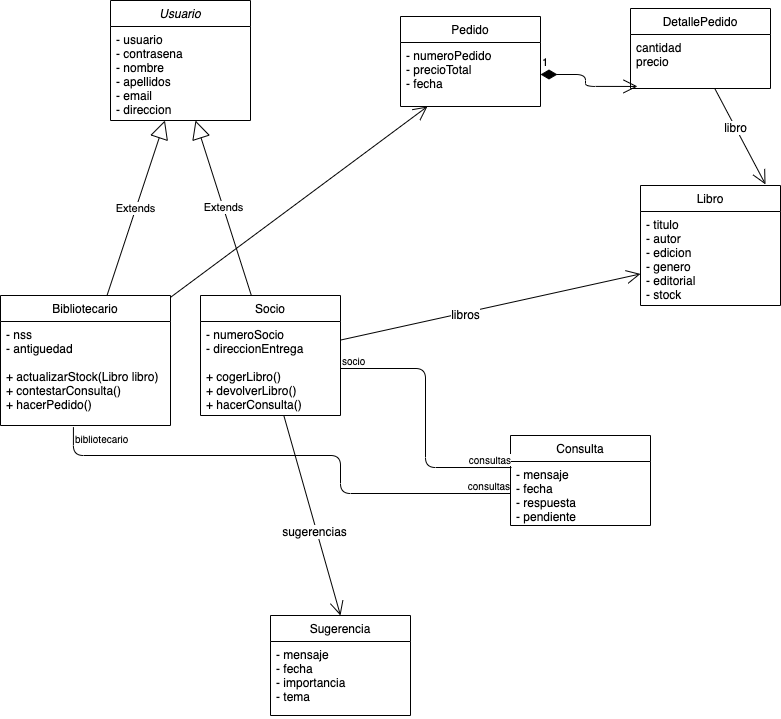

The diagram above was exported from draw.io. Its source (the exported page's mxGraphModel, read from the mxfile embedded in the PNG):
<mxGraphModel dx="1106" dy="914" grid="1" gridSize="10" guides="1" tooltips="1" connect="1" arrows="1" fold="1" page="1" pageScale="1" pageWidth="827" pageHeight="1169" math="0" shadow="0">
  <root>
    <mxCell id="0" />
    <mxCell id="1" parent="0" />
    <mxCell id="2P7WhF8dtCRwZlnIWkwm-1" value="Usuario" style="swimlane;fontStyle=2;childLayout=stackLayout;horizontal=1;startSize=26;fillColor=none;horizontalStack=0;resizeParent=1;resizeParentMax=0;resizeLast=0;collapsible=1;marginBottom=0;" parent="1" vertex="1">
      <mxGeometry x="130" y="85" width="140" height="120" as="geometry" />
    </mxCell>
    <mxCell id="2P7WhF8dtCRwZlnIWkwm-2" value="- usuario&#10;- contrasena&#10;- nombre&#10;- apellidos&#10;- email&#10;- direccion&#10;" style="text;strokeColor=none;fillColor=none;align=left;verticalAlign=top;spacingLeft=4;spacingRight=4;overflow=hidden;rotatable=0;points=[[0,0.5],[1,0.5]];portConstraint=eastwest;" parent="2P7WhF8dtCRwZlnIWkwm-1" vertex="1">
      <mxGeometry y="26" width="140" height="94" as="geometry" />
    </mxCell>
    <mxCell id="2P7WhF8dtCRwZlnIWkwm-5" value="Consulta" style="swimlane;fontStyle=0;childLayout=stackLayout;horizontal=1;startSize=26;fillColor=none;horizontalStack=0;resizeParent=1;resizeParentMax=0;resizeLast=0;collapsible=1;marginBottom=0;" parent="1" vertex="1">
      <mxGeometry x="530" y="520" width="140" height="90" as="geometry" />
    </mxCell>
    <mxCell id="2P7WhF8dtCRwZlnIWkwm-6" value="- mensaje&#10;- fecha&#10;- respuesta&#10;- pendiente" style="text;strokeColor=none;fillColor=none;align=left;verticalAlign=top;spacingLeft=4;spacingRight=4;overflow=hidden;rotatable=0;points=[[0,0.5],[1,0.5]];portConstraint=eastwest;" parent="2P7WhF8dtCRwZlnIWkwm-5" vertex="1">
      <mxGeometry y="26" width="140" height="64" as="geometry" />
    </mxCell>
    <mxCell id="2P7WhF8dtCRwZlnIWkwm-9" value="Bibliotecario" style="swimlane;fontStyle=0;childLayout=stackLayout;horizontal=1;startSize=26;fillColor=none;horizontalStack=0;resizeParent=1;resizeParentMax=0;resizeLast=0;collapsible=1;marginBottom=0;" parent="1" vertex="1">
      <mxGeometry x="20" y="380" width="170" height="130" as="geometry" />
    </mxCell>
    <mxCell id="2P7WhF8dtCRwZlnIWkwm-10" value="- nss&#10;- antiguedad&#10;&#10;+ actualizarStock(Libro libro)&#10;+ contestarConsulta()&#10;+ hacerPedido()" style="text;strokeColor=none;fillColor=none;align=left;verticalAlign=top;spacingLeft=4;spacingRight=4;overflow=hidden;rotatable=0;points=[[0,0.5],[1,0.5]];portConstraint=eastwest;" parent="2P7WhF8dtCRwZlnIWkwm-9" vertex="1">
      <mxGeometry y="26" width="170" height="104" as="geometry" />
    </mxCell>
    <mxCell id="2P7WhF8dtCRwZlnIWkwm-13" value="Libro" style="swimlane;fontStyle=0;childLayout=stackLayout;horizontal=1;startSize=26;fillColor=none;horizontalStack=0;resizeParent=1;resizeParentMax=0;resizeLast=0;collapsible=1;marginBottom=0;" parent="1" vertex="1">
      <mxGeometry x="660" y="270" width="140" height="120" as="geometry" />
    </mxCell>
    <mxCell id="2P7WhF8dtCRwZlnIWkwm-14" value="- titulo&#10;- autor&#10;- edicion&#10;- genero&#10;- editorial&#10;- stock" style="text;strokeColor=none;fillColor=none;align=left;verticalAlign=top;spacingLeft=4;spacingRight=4;overflow=hidden;rotatable=0;points=[[0,0.5],[1,0.5]];portConstraint=eastwest;" parent="2P7WhF8dtCRwZlnIWkwm-13" vertex="1">
      <mxGeometry y="26" width="140" height="94" as="geometry" />
    </mxCell>
    <mxCell id="2P7WhF8dtCRwZlnIWkwm-17" value="Sugerencia" style="swimlane;fontStyle=0;childLayout=stackLayout;horizontal=1;startSize=26;fillColor=none;horizontalStack=0;resizeParent=1;resizeParentMax=0;resizeLast=0;collapsible=1;marginBottom=0;" parent="1" vertex="1">
      <mxGeometry x="290" y="700" width="140" height="100" as="geometry" />
    </mxCell>
    <mxCell id="2P7WhF8dtCRwZlnIWkwm-19" value="- mensaje&#10;- fecha&#10;- importancia&#10;- tema" style="text;strokeColor=none;fillColor=none;align=left;verticalAlign=top;spacingLeft=4;spacingRight=4;overflow=hidden;rotatable=0;points=[[0,0.5],[1,0.5]];portConstraint=eastwest;" parent="2P7WhF8dtCRwZlnIWkwm-17" vertex="1">
      <mxGeometry y="26" width="140" height="74" as="geometry" />
    </mxCell>
    <mxCell id="2P7WhF8dtCRwZlnIWkwm-21" value="Socio" style="swimlane;fontStyle=0;childLayout=stackLayout;horizontal=1;startSize=26;fillColor=none;horizontalStack=0;resizeParent=1;resizeParentMax=0;resizeLast=0;collapsible=1;marginBottom=0;" parent="1" vertex="1">
      <mxGeometry x="220" y="380" width="140" height="120" as="geometry" />
    </mxCell>
    <mxCell id="2P7WhF8dtCRwZlnIWkwm-22" value="- numeroSocio&#10;- direccionEntrega&#10;&#10;+ cogerLibro()&#10;+ devolverLibro()&#10;+ hacerConsulta()" style="text;strokeColor=none;fillColor=none;align=left;verticalAlign=top;spacingLeft=4;spacingRight=4;overflow=hidden;rotatable=0;points=[[0,0.5],[1,0.5]];portConstraint=eastwest;" parent="2P7WhF8dtCRwZlnIWkwm-21" vertex="1">
      <mxGeometry y="26" width="140" height="94" as="geometry" />
    </mxCell>
    <mxCell id="2P7WhF8dtCRwZlnIWkwm-25" value="Extends" style="endArrow=block;endSize=16;endFill=0;html=1;" parent="1" source="2P7WhF8dtCRwZlnIWkwm-9" target="2P7WhF8dtCRwZlnIWkwm-2" edge="1">
      <mxGeometry width="160" relative="1" as="geometry">
        <mxPoint x="40" y="770" as="sourcePoint" />
        <mxPoint x="200" y="770" as="targetPoint" />
      </mxGeometry>
    </mxCell>
    <mxCell id="2P7WhF8dtCRwZlnIWkwm-26" value="Extends" style="endArrow=block;endSize=16;endFill=0;html=1;" parent="1" source="2P7WhF8dtCRwZlnIWkwm-21" target="2P7WhF8dtCRwZlnIWkwm-2" edge="1">
      <mxGeometry width="160" relative="1" as="geometry">
        <mxPoint x="40" y="770" as="sourcePoint" />
        <mxPoint x="200" y="770" as="targetPoint" />
      </mxGeometry>
    </mxCell>
    <object label="" id="2P7WhF8dtCRwZlnIWkwm-27">
      <mxCell style="endArrow=open;endFill=1;endSize=12;html=1;" parent="1" source="2P7WhF8dtCRwZlnIWkwm-21" target="2P7WhF8dtCRwZlnIWkwm-14" edge="1">
        <mxGeometry width="160" relative="1" as="geometry">
          <mxPoint x="40" y="820" as="sourcePoint" />
          <mxPoint x="200" y="820" as="targetPoint" />
        </mxGeometry>
      </mxCell>
    </object>
    <mxCell id="2P7WhF8dtCRwZlnIWkwm-30" value="libros" style="text;html=1;align=center;verticalAlign=middle;resizable=0;points=[];labelBackgroundColor=#ffffff;" parent="2P7WhF8dtCRwZlnIWkwm-27" vertex="1" connectable="0">
      <mxGeometry x="-0.1723" y="-1" relative="1" as="geometry">
        <mxPoint as="offset" />
      </mxGeometry>
    </mxCell>
    <mxCell id="2P7WhF8dtCRwZlnIWkwm-29" value="" style="endArrow=open;endFill=1;endSize=12;html=1;entryX=0.5;entryY=0;entryDx=0;entryDy=0;" parent="1" source="2P7WhF8dtCRwZlnIWkwm-22" target="2P7WhF8dtCRwZlnIWkwm-17" edge="1">
      <mxGeometry width="160" relative="1" as="geometry">
        <mxPoint x="40" y="820" as="sourcePoint" />
        <mxPoint x="200" y="820" as="targetPoint" />
      </mxGeometry>
    </mxCell>
    <mxCell id="2P7WhF8dtCRwZlnIWkwm-32" value="sugerencias" style="text;html=1;align=center;verticalAlign=middle;resizable=0;points=[];labelBackgroundColor=#ffffff;" parent="2P7WhF8dtCRwZlnIWkwm-29" vertex="1" connectable="0">
      <mxGeometry x="0.1439" y="-2" relative="1" as="geometry">
        <mxPoint as="offset" />
      </mxGeometry>
    </mxCell>
    <mxCell id="2P7WhF8dtCRwZlnIWkwm-35" value="" style="endArrow=none;html=1;edgeStyle=orthogonalEdgeStyle;entryX=0.007;entryY=0.094;entryDx=0;entryDy=0;entryPerimeter=0;" parent="1" source="2P7WhF8dtCRwZlnIWkwm-22" target="2P7WhF8dtCRwZlnIWkwm-6" edge="1">
      <mxGeometry relative="1" as="geometry">
        <mxPoint x="40" y="820" as="sourcePoint" />
        <mxPoint x="200" y="820" as="targetPoint" />
      </mxGeometry>
    </mxCell>
    <mxCell id="2P7WhF8dtCRwZlnIWkwm-36" value="socio" style="resizable=0;html=1;align=left;verticalAlign=bottom;labelBackgroundColor=#ffffff;fontSize=10;" parent="2P7WhF8dtCRwZlnIWkwm-35" connectable="0" vertex="1">
      <mxGeometry x="-1" relative="1" as="geometry" />
    </mxCell>
    <mxCell id="2P7WhF8dtCRwZlnIWkwm-37" value="consultas" style="resizable=0;html=1;align=right;verticalAlign=bottom;labelBackgroundColor=#ffffff;fontSize=10;" parent="2P7WhF8dtCRwZlnIWkwm-35" connectable="0" vertex="1">
      <mxGeometry x="1" relative="1" as="geometry" />
    </mxCell>
    <mxCell id="2P7WhF8dtCRwZlnIWkwm-38" value="" style="endArrow=none;html=1;edgeStyle=orthogonalEdgeStyle;exitX=0.429;exitY=1.016;exitDx=0;exitDy=0;exitPerimeter=0;" parent="1" source="2P7WhF8dtCRwZlnIWkwm-10" target="2P7WhF8dtCRwZlnIWkwm-6" edge="1">
      <mxGeometry relative="1" as="geometry">
        <mxPoint x="40" y="820" as="sourcePoint" />
        <mxPoint x="200" y="820" as="targetPoint" />
        <Array as="points">
          <mxPoint x="93" y="540" />
          <mxPoint x="360" y="540" />
          <mxPoint x="360" y="578" />
        </Array>
      </mxGeometry>
    </mxCell>
    <mxCell id="2P7WhF8dtCRwZlnIWkwm-39" value="bibliotecario" style="resizable=0;html=1;align=left;verticalAlign=bottom;labelBackgroundColor=#ffffff;fontSize=10;" parent="2P7WhF8dtCRwZlnIWkwm-38" connectable="0" vertex="1">
      <mxGeometry x="-1" relative="1" as="geometry">
        <mxPoint y="18.98" as="offset" />
      </mxGeometry>
    </mxCell>
    <mxCell id="2P7WhF8dtCRwZlnIWkwm-40" value="consultas" style="resizable=0;html=1;align=right;verticalAlign=bottom;labelBackgroundColor=#ffffff;fontSize=10;" parent="2P7WhF8dtCRwZlnIWkwm-38" connectable="0" vertex="1">
      <mxGeometry x="1" relative="1" as="geometry" />
    </mxCell>
    <mxCell id="2P7WhF8dtCRwZlnIWkwm-41" value="Pedido" style="swimlane;fontStyle=0;childLayout=stackLayout;horizontal=1;startSize=26;fillColor=none;horizontalStack=0;resizeParent=1;resizeParentMax=0;resizeLast=0;collapsible=1;marginBottom=0;" parent="1" vertex="1">
      <mxGeometry x="420" y="101" width="140" height="90" as="geometry" />
    </mxCell>
    <mxCell id="2P7WhF8dtCRwZlnIWkwm-42" value="- numeroPedido&#10;- precioTotal&#10;- fecha" style="text;strokeColor=none;fillColor=none;align=left;verticalAlign=top;spacingLeft=4;spacingRight=4;overflow=hidden;rotatable=0;points=[[0,0.5],[1,0.5]];portConstraint=eastwest;" parent="2P7WhF8dtCRwZlnIWkwm-41" vertex="1">
      <mxGeometry y="26" width="140" height="64" as="geometry" />
    </mxCell>
    <mxCell id="2P7WhF8dtCRwZlnIWkwm-45" value="" style="endArrow=open;endFill=1;endSize=12;html=1;" parent="1" source="2P7WhF8dtCRwZlnIWkwm-9" target="2P7WhF8dtCRwZlnIWkwm-42" edge="1">
      <mxGeometry width="160" relative="1" as="geometry">
        <mxPoint x="40" y="820" as="sourcePoint" />
        <mxPoint x="200" y="820" as="targetPoint" />
      </mxGeometry>
    </mxCell>
    <mxCell id="2P7WhF8dtCRwZlnIWkwm-46" value="DetallePedido" style="swimlane;fontStyle=0;childLayout=stackLayout;horizontal=1;startSize=26;fillColor=none;horizontalStack=0;resizeParent=1;resizeParentMax=0;resizeLast=0;collapsible=1;marginBottom=0;" parent="1" vertex="1">
      <mxGeometry x="650" y="93" width="140" height="80" as="geometry" />
    </mxCell>
    <mxCell id="2P7WhF8dtCRwZlnIWkwm-47" value="cantidad&#10;precio" style="text;strokeColor=none;fillColor=none;align=left;verticalAlign=top;spacingLeft=4;spacingRight=4;overflow=hidden;rotatable=0;points=[[0,0.5],[1,0.5]];portConstraint=eastwest;" parent="2P7WhF8dtCRwZlnIWkwm-46" vertex="1">
      <mxGeometry y="26" width="140" height="54" as="geometry" />
    </mxCell>
    <mxCell id="2P7WhF8dtCRwZlnIWkwm-50" value="" style="endArrow=open;endFill=1;endSize=12;html=1;entryX=0.893;entryY=-0.009;entryDx=0;entryDy=0;entryPerimeter=0;" parent="1" source="2P7WhF8dtCRwZlnIWkwm-47" target="2P7WhF8dtCRwZlnIWkwm-13" edge="1">
      <mxGeometry width="160" relative="1" as="geometry">
        <mxPoint x="40" y="820" as="sourcePoint" />
        <mxPoint x="200" y="820" as="targetPoint" />
      </mxGeometry>
    </mxCell>
    <mxCell id="2P7WhF8dtCRwZlnIWkwm-52" value="libro" style="text;html=1;align=center;verticalAlign=middle;resizable=0;points=[];labelBackgroundColor=#ffffff;" parent="2P7WhF8dtCRwZlnIWkwm-50" vertex="1" connectable="0">
      <mxGeometry x="-0.1866" relative="1" as="geometry">
        <mxPoint as="offset" />
      </mxGeometry>
    </mxCell>
    <mxCell id="2P7WhF8dtCRwZlnIWkwm-51" value="1" style="endArrow=open;html=1;endSize=12;startArrow=diamondThin;startSize=14;startFill=1;edgeStyle=orthogonalEdgeStyle;align=left;verticalAlign=bottom;exitX=1;exitY=0.5;exitDx=0;exitDy=0;entryX=0.05;entryY=0.962;entryDx=0;entryDy=0;entryPerimeter=0;" parent="1" source="2P7WhF8dtCRwZlnIWkwm-42" target="2P7WhF8dtCRwZlnIWkwm-47" edge="1">
      <mxGeometry x="-1" y="3" relative="1" as="geometry">
        <mxPoint x="40" y="820" as="sourcePoint" />
        <mxPoint x="200" y="820" as="targetPoint" />
      </mxGeometry>
    </mxCell>
  </root>
</mxGraphModel>